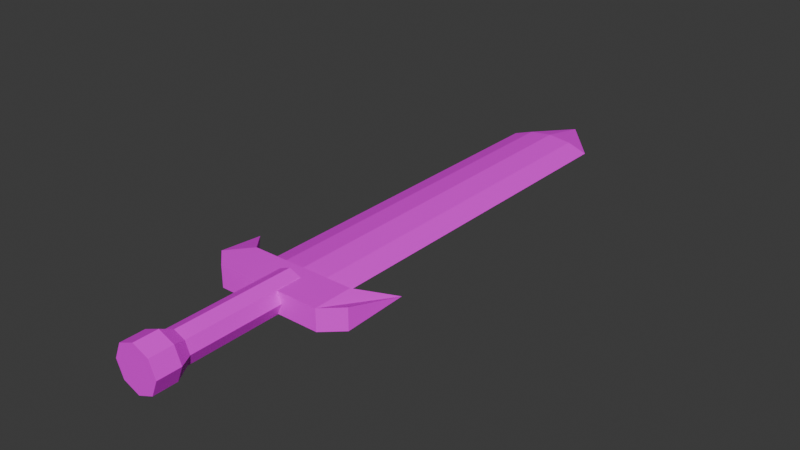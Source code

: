 # Source: gear.blend  (saved by Blender 4.4.32; exported with 4.5.12 LTS)
import bpy
from mathutils import Matrix  # noqa: F401  (used for matrix-valued properties, if any)

bpy.ops.wm.read_factory_settings(use_empty=True)
scene = bpy.context.scene
scene.name = 'Scene'

# ---- collections
col_collection = bpy.data.collections.new('Collection'); scene.collection.children.link(col_collection)

# ---- images (referenced by path relative to the original .blend; pixels are not part of the script)
import os
ASSET_DIR = os.environ.get("B2B_ASSET_DIR", "")  # directory of the original .blend (textures are referenced by path, not embedded)
HERE = os.path.dirname(os.path.abspath(__file__))  # packed textures are extracted next to this script under _unpacked/

def load_image(name, relpath, width, height, colorspace="sRGB"):
    """Load a texture the original file referenced (path relative to the .blend, or extracted next to this script)."""
    p = next((c for c in (os.path.join(HERE, relpath), os.path.join(ASSET_DIR, relpath)) if relpath and os.path.exists(c)), "")
    if p:
        img = bpy.data.images.load(p, check_existing=True)
        img.name = name
    else:  # same state as the original file: an image datablock whose file is absent (Cycles renders it pink)
        img = bpy.data.images.new(name, width, height)
        img.source = "FILE"
        img.filepath = "//" + (relpath or name)
    img.colorspace_settings.name = colorspace
    return img
img_dungeon_texture_png = load_image('dungeon-texture.png', 'dungeon-texture.png', 1024, 1024, 'sRGB')

# ---- materials (node trees are filled in below, after node groups)
mat_material = bpy.data.materials.new('Material')
mat_material.alpha_threshold = 0.0
mat_material.roughness = 0.5
mat_material.line_color = (0.0, 0.0, 0.0, 1.0)

# ---- material node trees
mat_material.use_nodes = True; mat_material.node_tree.nodes.clear()
_N = mat_material.node_tree.nodes; _L = mat_material.node_tree.links
n0 = _N.new('ShaderNodeOutputMaterial'); n0.name = 'Material Output'; n0.location = (300, 300)
n1 = _N.new('ShaderNodeBsdfPrincipled'); n1.name = 'Principled BSDF'; n1.location = (10, 300)
n1.inputs[3].default_value = 1.45
n2 = _N.new('ShaderNodeTexImage'); n2.name = 'Image Texture'; n2.location = (-331, 258)
n2.image = img_dungeon_texture_png
n2.interpolation = 'Closest'
_L.new(n1.outputs[0], n0.inputs[0])
_L.new(n2.outputs[0], n1.inputs[0])
n0.is_active_output = True

# ---- world
world_world = bpy.data.worlds.new('World'); scene.world = world_world
world_world.use_nodes = True; world_world.node_tree.nodes.clear()
_N = world_world.node_tree.nodes; _L = world_world.node_tree.links
n0 = _N.new('ShaderNodeOutputWorld'); n0.name = 'World Output'; n0.location = (300, 300)
n1 = _N.new('ShaderNodeBackground'); n1.name = 'Background'; n1.location = (10, 300)
n1.inputs[0].default_value = (0.05088, 0.05088, 0.05088, 1.0)
_L.new(n1.outputs[0], n0.inputs[0])
n0.is_active_output = True
world_world.color = (0.05088, 0.05088, 0.05088)
world_world.sun_shadow_jitter_overblur = 0.0

# ---- meshes
me_cylinder = bpy.data.meshes.new('Cylinder')
me_cylinder.from_pydata([(-5.146e-09, 1.304, 0.02726), (-5.146e-09, 0.2325, 0.02726), (0.06526, 1.304, 0.01928), (0.06526, 0.2325, 0.01928), (0.1214, 1.304, -1.838e-09), (0.1214, 0.2325, -1.838e-09), (0.06526, 1.304, -0.01928), (0.06526, 0.2325, -0.01928), (-5.146e-09, 1.304, -0.02726), (-5.146e-09, 0.2325, -0.02726), (-0.06526, 1.304, -0.01928), (-0.06526, 0.2325, -0.01928), (-0.1214, 1.304, -1.838e-09), (-0.1214, 0.2325, -1.838e-09), (-0.06526, 1.304, 0.01928), (-0.06526, 0.2325, 0.01928), (-1.437e-10, 1.447, -1.942e-07), (1.233e-08, -0.1597, 0.06462), (0.04569, -0.1597, 0.04569), (9.644e-09, 0.2175, 0.04527), (9.644e-09, -0.1218, 0.04527), (0.03201, 0.2175, 0.03201), (0.03201, -0.1218, 0.03201), (0.04527, 0.2175, 6.963e-09), (0.04527, -0.1218, 6.963e-09), (0.03201, 0.2175, -0.03201), (0.03201, -0.1218, -0.03201), (9.644e-09, 0.2175, -0.04527), (9.644e-09, -0.1218, -0.04527), (-0.03201, 0.2175, -0.03201), (-0.03201, -0.1218, -0.03201), (-0.04527, 0.2175, 6.963e-09), (-0.04527, -0.1218, 6.963e-09), (-0.03201, 0.2175, 0.03201), (-0.03201, -0.1218, 0.03201), (0.06462, -0.1597, 8.932e-09), (0.04569, -0.1597, -0.04569), (1.233e-08, -0.1597, -0.06462), (-0.04569, -0.1597, -0.04569), (-0.06462, -0.1597, 8.932e-09), (-0.04569, -0.1597, 0.04569), (1.233e-08, -0.2265, 0.06462), (-0.04569, -0.2265, 0.04569), (-0.06462, -0.2265, 6.889e-09), (-0.04569, -0.2265, -0.04569), (1.233e-08, -0.2265, -0.06462), (0.04569, -0.2265, -0.04569), (0.06462, -0.2265, 6.889e-09), (0.04569, -0.2265, 0.04569), (0.2295, 0.341, -1.643e-09), (0.2026, 0.191, 0.03051), (0.2026, 0.191, -0.03051), (-0.2295, 0.341, -1.643e-09), (-0.2295, 0.341, -1.643e-09), (-0.2026, 0.191, 0.03051), (-0.2026, 0.191, -0.03051), (0.2295, 0.341, -1.643e-09), (0.1505, 0.143, 0.03051), (-0.1505, 0.143, 0.03051), (-0.1505, 0.143, -0.03051), (0.1505, 0.143, -0.03051), (-0.1505, 0.2554, 0.03051), (0.1505, 0.2554, 0.03051), (0.1505, 0.2554, -0.03051), (-0.1505, 0.2554, -0.03051)], [], [(0, 1, 3, 2), (2, 3, 5, 4), (4, 5, 7, 6), (6, 7, 9, 8), (8, 9, 11, 10), (10, 11, 13, 12), (12, 13, 15, 14), (14, 15, 1, 0), (6, 8, 16), (12, 14, 16), (2, 4, 16), (8, 10, 16), (14, 0, 16), (0, 2, 16), (4, 6, 16), (10, 12, 16), (38, 37, 45, 44), (22, 20, 17, 18), (19, 20, 22, 21), (18, 17, 41, 48), (32, 30, 38, 39), (21, 22, 24, 23), (35, 18, 48, 47), (24, 22, 18, 35), (23, 24, 26, 25), (39, 38, 44, 43), (30, 28, 37, 38), (25, 26, 28, 27), (17, 40, 42, 41), (20, 34, 40, 17), (27, 28, 30, 29), (48, 41, 42, 43, 44, 45, 46, 47), (28, 26, 36, 37), (29, 30, 32, 31), (34, 32, 39, 40), (36, 35, 47, 46), (31, 32, 34, 33), (40, 39, 43, 42), (26, 24, 35, 36), (33, 34, 20, 19), (19, 21, 23, 25, 27, 29, 31, 33), (37, 36, 46, 45), (55, 54, 52, 53), (53, 52, 61, 64), (61, 52, 54, 58), (63, 49, 51, 60), (59, 58, 54, 55), (49, 56, 50, 51), (63, 62, 56, 49), (64, 61, 62, 63), (51, 50, 57, 60), (60, 57, 58, 59), (53, 64, 59, 55), (64, 63, 60, 59), (56, 62, 57, 50), (62, 61, 58, 57)])
_uv = me_cylinder.uv_layers.new(name='UVMap')
_uv.uv.foreach_set('vector', [0.1641, 0.6562, 0.1641, 0.5, 0.1719, 0.5, 0.1719, 0.6562, 0.1719, 0.6562, 0.1719, 0.5, 0.1797, 0.5, 0.1797, 0.6562, 0.1484, 0.6562, 0.1484, 0.5, 0.1562, 0.5, 0.1562, 0.6562, 0.1562, 0.6562, 0.1562, 0.5, 0.1641, 0.5, 0.1641, 0.6562, 0.1641, 0.6562, 0.1641, 0.5, 0.1719, 0.5, 0.1719, 0.6562, 0.1719, 0.6562, 0.1719, 0.5, 0.1797, 0.5, 0.1797, 0.6562, 0.1484, 0.6562, 0.1484, 0.5, 0.1562, 0.5, 0.1562, 0.6562, 0.1562, 0.6562, 0.1562, 0.5, 0.1641, 0.5, 0.1641, 0.6562, 0.1562, 0.6641, 0.1641, 0.6641, 0.1641, 0.6875, 0.1484, 0.7031, 0.1562, 0.7031, 0.1641, 0.7344, 0.1719, 0.7031, 0.1797, 0.7031, 0.1641, 0.7344, 0.1641, 0.6641, 0.1719, 0.6641, 0.1641, 0.6875, 0.1562, 0.7031, 0.1641, 0.7031, 0.1641, 0.7344, 0.1641, 0.7031, 0.1719, 0.7031, 0.1641, 0.7344, 0.1484, 0.6641, 0.1562, 0.6641, 0.1641, 0.6875, 0.1719, 0.6641, 0.1797, 0.6641, 0.1641, 0.6875, 0.07812, 0.9531, 0.07812, 0.9531, 0.07812, 0.9531, 0.07812, 0.9531, 0.04688, 0.7969, 0.04688, 0.7969, 0.04688, 0.7969, 0.04688, 0.7969, 0.2188, 0.5781, 0.2188, 0.5, 0.2266, 0.5, 0.2266, 0.5781, 0.07812, 0.9531, 0.07812, 0.9531, 0.07812, 0.9531, 0.07812, 0.9531, 0.04688, 0.7969, 0.04688, 0.7969, 0.04688, 0.7969, 0.04688, 0.7969, 0.2266, 0.5781, 0.2266, 0.5, 0.2344, 0.5, 0.2344, 0.5781, 0.07812, 0.9531, 0.07812, 0.9531, 0.07812, 0.9531, 0.07812, 0.9531, 0.04688, 0.7969, 0.04688, 0.7969, 0.04688, 0.7969, 0.04688, 0.7969, 0.2031, 0.5781, 0.2031, 0.5, 0.2109, 0.5, 0.2109, 0.5781, 0.07812, 0.9531, 0.07812, 0.9531, 0.07812, 0.9531, 0.07812, 0.9531, 0.04688, 0.7969, 0.04688, 0.7969, 0.04688, 0.7969, 0.04688, 0.7969, 0.2109, 0.5781, 0.2109, 0.5, 0.2188, 0.5, 0.2188, 0.5781, 0.07812, 0.9531, 0.07812, 0.9531, 0.07812, 0.9531, 0.07812, 0.9531, 0.04688, 0.7969, 0.04688, 0.7969, 0.04688, 0.7969, 0.04688, 0.7969, 0.2188, 0.5781, 0.2188, 0.5, 0.2266, 0.5, 0.2266, 0.5781, 0.07812, 0.9531, 0.07812, 0.9531, 0.07812, 0.9531, 0.07812, 0.9531, 0.07812, 0.9531, 0.07812, 0.9531, 0.07812, 0.9531, 0.07812, 0.9531, 0.04688, 0.7969, 0.04688, 0.7969, 0.04688, 0.7969, 0.04688, 0.7969, 0.2266, 0.5781, 0.2266, 0.5, 0.2344, 0.5, 0.2344, 0.5781, 0.04688, 0.7969, 0.04688, 0.7969, 0.04688, 0.7969, 0.04688, 0.7969, 0.07812, 0.9531, 0.07812, 0.9531, 0.07812, 0.9531, 0.07812, 0.9531, 0.2031, 0.5781, 0.2031, 0.5, 0.2109, 0.5, 0.2109, 0.5781, 0.07812, 0.9531, 0.07812, 0.9531, 0.07812, 0.9531, 0.07812, 0.9531, 0.04688, 0.7969, 0.04688, 0.7969, 0.04688, 0.7969, 0.04688, 0.7969, 0.2109, 0.5781, 0.2109, 0.5, 0.2188, 0.5, 0.2188, 0.5781, 0.75, 0.49, 0.9197, 0.4197, 0.99, 0.25, 0.9197, 0.08029, 0.75, 0.01, 0.5803, 0.08029, 0.51, 0.25, 0.5803, 0.4197, 0.07812, 0.9531, 0.07812, 0.9531, 0.07812, 0.9531, 0.07812, 0.9531, 0.1094, 0.8203, 0.1094, 0.8203, 0.1094, 0.8203, 0.1094, 0.8203, 0.04688, 0.8203, 0.04688, 0.8203, 0.04688, 0.8203, 0.04688, 0.8203, 0.01562, 0.7969, 0.01562, 0.7969, 0.01562, 0.7969, 0.01562, 0.7969, 0.01562, 0.7969, 0.01562, 0.7969, 0.01562, 0.7969, 0.01562, 0.7969, 0.1094, 0.8203, 0.1094, 0.8203, 0.1094, 0.8203, 0.1094, 0.8203, 0.1094, 0.8203, 0.1094, 0.8203, 0.1094, 0.8203, 0.1094, 0.8203, 0.04688, 0.8203, 0.04688, 0.8203, 0.04688, 0.8203, 0.04688, 0.8203, 0.04688, 0.8203, 0.04688, 0.8203, 0.04688, 0.8203, 0.04688, 0.8203, 0.1094, 0.8203, 0.1094, 0.8203, 0.1094, 0.8203, 0.1094, 0.8203, 0.1094, 0.8203, 0.1094, 0.8203, 0.1094, 0.8203, 0.1094, 0.8203, 0.01562, 0.7969, 0.01562, 0.7969, 0.01562, 0.7969, 0.01562, 0.7969, 0.01562, 0.7969, 0.01562, 0.7969, 0.01562, 0.7969, 0.01562, 0.7969, 0.01562, 0.7969, 0.01562, 0.7969, 0.01562, 0.7969, 0.01562, 0.7969, 0.01562, 0.7969, 0.01562, 0.7969, 0.01562, 0.7969, 0.01562, 0.7969])
me_cylinder.materials.append(mat_material)
me_cylinder.update()

# ---- objects
ob_sword = bpy.data.objects.new('Sword', me_cylinder)

# ---- transforms, parenting, visibility, modifiers, constraints
ob_sword.location = (0.0, 0.0, 0.0)

# ---- collection membership
col_collection.objects.link(ob_sword)

# ---- scene / render settings (as saved in the file)
scene.frame_start = 1; scene.frame_end = 250; scene.frame_set(1)
scene.render.engine = 'BLENDER_EEVEE_NEXT'
bpy.context.view_layer.update()

# ---- added for rendering (the .blend has no active camera and no usable light): camera, sun
cam_auto = bpy.data.cameras.new('AutoCamera')
cam_auto.lens = 50.0
cam_auto.sensor_width = 36.0
cam_auto.clip_end = 1000.0
ob_auto_camera = bpy.data.objects.new('AutoCamera', cam_auto)
scene.collection.objects.link(ob_auto_camera)
ob_auto_camera.location = (1.60956, -1.32142, 1.28764)
ob_auto_camera.rotation_euler = (1.09748, -7.21219e-08, 0.694738)
scene.camera = ob_auto_camera
light_auto_sun = bpy.data.lights.new('AutoSun', 'SUN')
light_auto_sun.energy = 3.0
light_auto_sun.angle = 0.0523599
ob_auto_sun = bpy.data.objects.new('AutoSun', light_auto_sun)
scene.collection.objects.link(ob_auto_sun)
ob_auto_sun.rotation_euler = (0.872665, 0.174533, 0.523599)
bpy.context.view_layer.update()
